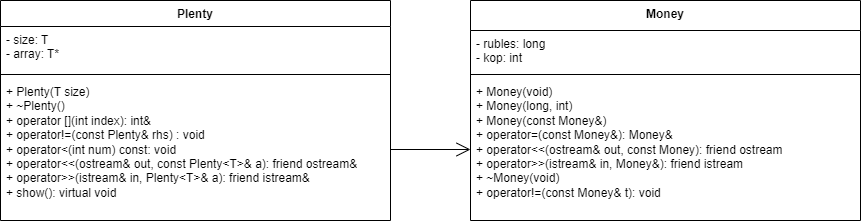

The diagram above was exported from draw.io. Its source (the exported page's mxGraphModel, read from the mxfile embedded in the PNG):
<mxGraphModel dx="1050" dy="558" grid="1" gridSize="10" guides="1" tooltips="1" connect="1" arrows="1" fold="1" page="1" pageScale="1" pageWidth="827" pageHeight="1169" math="0" shadow="0">
  <root>
    <mxCell id="0" />
    <mxCell id="1" parent="0" />
    <mxCell id="F2WeaGt4r9QFQ1PtO3q5-1" value="Plenty" style="swimlane;fontStyle=1;align=center;verticalAlign=top;childLayout=stackLayout;horizontal=1;startSize=26;horizontalStack=0;resizeParent=1;resizeParentMax=0;resizeLast=0;collapsible=1;marginBottom=0;whiteSpace=wrap;html=1;" parent="1" vertex="1">
      <mxGeometry x="240" y="340" width="390" height="220" as="geometry" />
    </mxCell>
    <mxCell id="F2WeaGt4r9QFQ1PtO3q5-2" value="- size: T&lt;br&gt;- array: T*" style="text;strokeColor=none;fillColor=none;align=left;verticalAlign=top;spacingLeft=4;spacingRight=4;overflow=hidden;rotatable=0;points=[[0,0.5],[1,0.5]];portConstraint=eastwest;whiteSpace=wrap;html=1;" parent="F2WeaGt4r9QFQ1PtO3q5-1" vertex="1">
      <mxGeometry y="26" width="390" height="44" as="geometry" />
    </mxCell>
    <mxCell id="F2WeaGt4r9QFQ1PtO3q5-3" value="" style="line;strokeWidth=1;fillColor=none;align=left;verticalAlign=middle;spacingTop=-1;spacingLeft=3;spacingRight=3;rotatable=0;labelPosition=right;points=[];portConstraint=eastwest;strokeColor=inherit;" parent="F2WeaGt4r9QFQ1PtO3q5-1" vertex="1">
      <mxGeometry y="70" width="390" height="8" as="geometry" />
    </mxCell>
    <mxCell id="F2WeaGt4r9QFQ1PtO3q5-4" value="+ Plenty(T size)&lt;br&gt;+&amp;nbsp;~Plenty()&lt;br&gt;+&amp;nbsp;operator [](int index): int&amp;amp;&lt;br&gt;+&amp;nbsp;operator!=(const Plenty&amp;amp; rhs) : void&lt;br&gt;+&amp;nbsp;operator&amp;lt;(int num) const: void&lt;br&gt;+&amp;nbsp;operator&amp;lt;&amp;lt;(ostream&amp;amp; out, const Plenty&amp;lt;T&amp;gt;&amp;amp; a): friend ostream&amp;amp;&lt;br&gt;+&amp;nbsp;operator&amp;gt;&amp;gt;(istream&amp;amp; in, Plenty&amp;lt;T&amp;gt;&amp;amp; a): friend istream&amp;amp;&lt;br&gt;+ show(): virtual void" style="text;strokeColor=none;fillColor=none;align=left;verticalAlign=top;spacingLeft=4;spacingRight=4;overflow=hidden;rotatable=0;points=[[0,0.5],[1,0.5]];portConstraint=eastwest;whiteSpace=wrap;html=1;" parent="F2WeaGt4r9QFQ1PtO3q5-1" vertex="1">
      <mxGeometry y="78" width="390" height="142" as="geometry" />
    </mxCell>
    <mxCell id="F2WeaGt4r9QFQ1PtO3q5-5" value="Money" style="swimlane;fontStyle=1;align=center;verticalAlign=top;childLayout=stackLayout;horizontal=1;startSize=30;horizontalStack=0;resizeParent=1;resizeParentMax=0;resizeLast=0;collapsible=1;marginBottom=0;whiteSpace=wrap;html=1;" parent="1" vertex="1">
      <mxGeometry x="710" y="340" width="390" height="220" as="geometry" />
    </mxCell>
    <mxCell id="F2WeaGt4r9QFQ1PtO3q5-6" value="- rubles: long&lt;br&gt;- kop: int" style="text;strokeColor=none;fillColor=none;align=left;verticalAlign=top;spacingLeft=4;spacingRight=4;overflow=hidden;rotatable=0;points=[[0,0.5],[1,0.5]];portConstraint=eastwest;whiteSpace=wrap;html=1;" parent="F2WeaGt4r9QFQ1PtO3q5-5" vertex="1">
      <mxGeometry y="30" width="390" height="40" as="geometry" />
    </mxCell>
    <mxCell id="F2WeaGt4r9QFQ1PtO3q5-7" value="" style="line;strokeWidth=1;fillColor=none;align=left;verticalAlign=middle;spacingTop=-1;spacingLeft=3;spacingRight=3;rotatable=0;labelPosition=right;points=[];portConstraint=eastwest;strokeColor=inherit;" parent="F2WeaGt4r9QFQ1PtO3q5-5" vertex="1">
      <mxGeometry y="70" width="390" height="8" as="geometry" />
    </mxCell>
    <mxCell id="F2WeaGt4r9QFQ1PtO3q5-8" value="&lt;div&gt;+ Money(void)&lt;/div&gt;&lt;div&gt;+ Money(long, int)&lt;/div&gt;&lt;div&gt;&lt;span style=&quot;&quot;&gt;&lt;/span&gt;+ Money(const Money&amp;amp;)&lt;/div&gt;&lt;div&gt;&lt;span style=&quot;&quot;&gt;&lt;/span&gt;+ operator=(const Money&amp;amp;): Money&amp;amp;&lt;/div&gt;&lt;div&gt;+&amp;nbsp;operator&amp;lt;&amp;lt;(ostream&amp;amp; out, const Money): friend ostream&lt;/div&gt;&lt;div&gt;+&amp;nbsp;operator&amp;gt;&amp;gt;(istream&amp;amp; in, Money&amp;amp;): friend istream&lt;/div&gt;&lt;div&gt;+ ~Money(void)&lt;/div&gt;&lt;div&gt;+&amp;nbsp;operator!=(const Money&amp;amp; t): void&lt;/div&gt;&lt;div&gt;&lt;br&gt;&lt;/div&gt;&lt;div&gt;&lt;br&gt;&lt;/div&gt;" style="text;strokeColor=none;fillColor=none;align=left;verticalAlign=top;spacingLeft=4;spacingRight=4;overflow=hidden;rotatable=0;points=[[0,0.5],[1,0.5]];portConstraint=eastwest;whiteSpace=wrap;html=1;" parent="F2WeaGt4r9QFQ1PtO3q5-5" vertex="1">
      <mxGeometry y="78" width="390" height="142" as="geometry" />
    </mxCell>
    <mxCell id="RywNOzDSQbXCFLJamnG5-2" value="" style="endArrow=open;endFill=1;endSize=12;html=1;rounded=0;exitX=1;exitY=0.5;exitDx=0;exitDy=0;entryX=0;entryY=0.5;entryDx=0;entryDy=0;" edge="1" parent="1" source="F2WeaGt4r9QFQ1PtO3q5-4" target="F2WeaGt4r9QFQ1PtO3q5-8">
      <mxGeometry width="160" relative="1" as="geometry">
        <mxPoint x="570" y="590" as="sourcePoint" />
        <mxPoint x="730" y="590" as="targetPoint" />
      </mxGeometry>
    </mxCell>
  </root>
</mxGraphModel>